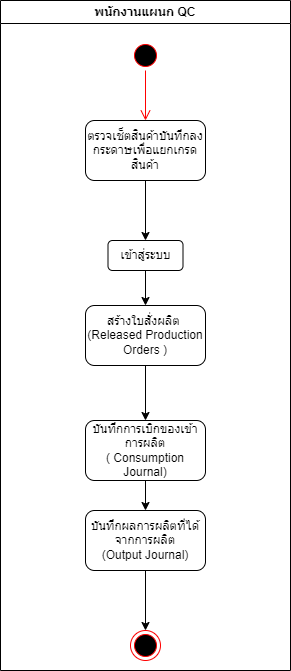

The diagram above was exported from draw.io. Its source (the exported page's mxGraphModel, read from the mxfile embedded in the PNG):
<mxGraphModel dx="1034" dy="456" grid="1" gridSize="10" guides="1" tooltips="1" connect="1" arrows="1" fold="1" page="1" pageScale="1" pageWidth="827" pageHeight="1169" math="0" shadow="0">
  <root>
    <mxCell id="0" />
    <mxCell id="1" parent="0" />
    <mxCell id="qh9UpgT3HNH6y6mYZ4DX-1" value="พนักงานแผนก QC" style="swimlane;whiteSpace=wrap;html=1;startSize=23;" parent="1" vertex="1">
      <mxGeometry x="269" y="80" width="290" height="670" as="geometry" />
    </mxCell>
    <mxCell id="wUKgCYyYojoZZrZaH9yN-1" value="" style="ellipse;html=1;shape=startState;fillColor=#000000;strokeColor=#ff0000;" parent="qh9UpgT3HNH6y6mYZ4DX-1" vertex="1">
      <mxGeometry x="130" y="40" width="30" height="30" as="geometry" />
    </mxCell>
    <mxCell id="wUKgCYyYojoZZrZaH9yN-2" value="" style="edgeStyle=orthogonalEdgeStyle;html=1;verticalAlign=bottom;endArrow=open;endSize=8;strokeColor=#ff0000;rounded=0;entryX=0.5;entryY=0;entryDx=0;entryDy=0;" parent="qh9UpgT3HNH6y6mYZ4DX-1" source="wUKgCYyYojoZZrZaH9yN-1" target="wUKgCYyYojoZZrZaH9yN-3" edge="1">
      <mxGeometry relative="1" as="geometry">
        <mxPoint x="145" y="100" as="targetPoint" />
      </mxGeometry>
    </mxCell>
    <mxCell id="GEEAaUk9O2wQuD05HxX5-4" value="" style="edgeStyle=orthogonalEdgeStyle;rounded=0;orthogonalLoop=1;jettySize=auto;html=1;entryX=0.5;entryY=0;entryDx=0;entryDy=0;" parent="qh9UpgT3HNH6y6mYZ4DX-1" source="wUKgCYyYojoZZrZaH9yN-3" target="80W4fzYsOeHb93J9RBjq-12" edge="1">
      <mxGeometry relative="1" as="geometry">
        <mxPoint x="144.99999999999977" y="230" as="targetPoint" />
      </mxGeometry>
    </mxCell>
    <mxCell id="wUKgCYyYojoZZrZaH9yN-3" value="ตรวจเช็ตสินค้าบันทึกลงกระดาษเพื่อแยกเกรดสินค้า" style="rounded=1;whiteSpace=wrap;html=1;" parent="qh9UpgT3HNH6y6mYZ4DX-1" vertex="1">
      <mxGeometry x="85" y="120" width="120" height="60" as="geometry" />
    </mxCell>
    <mxCell id="GEEAaUk9O2wQuD05HxX5-6" value="" style="edgeStyle=orthogonalEdgeStyle;rounded=0;orthogonalLoop=1;jettySize=auto;html=1;" parent="qh9UpgT3HNH6y6mYZ4DX-1" source="GEEAaUk9O2wQuD05HxX5-2" edge="1">
      <mxGeometry relative="1" as="geometry">
        <mxPoint x="145" y="420" as="targetPoint" />
      </mxGeometry>
    </mxCell>
    <mxCell id="GEEAaUk9O2wQuD05HxX5-2" value="สร้างใบสั่งผลิต&amp;nbsp;&lt;br&gt;(Released Production Orders&amp;nbsp;)" style="rounded=1;whiteSpace=wrap;html=1;" parent="qh9UpgT3HNH6y6mYZ4DX-1" vertex="1">
      <mxGeometry x="85" y="305" width="120" height="60" as="geometry" />
    </mxCell>
    <mxCell id="GEEAaUk9O2wQuD05HxX5-9" value="" style="edgeStyle=orthogonalEdgeStyle;rounded=0;orthogonalLoop=1;jettySize=auto;html=1;" parent="qh9UpgT3HNH6y6mYZ4DX-1" source="GEEAaUk9O2wQuD05HxX5-3" target="GEEAaUk9O2wQuD05HxX5-7" edge="1">
      <mxGeometry relative="1" as="geometry" />
    </mxCell>
    <mxCell id="GEEAaUk9O2wQuD05HxX5-3" value="บันทึกการเบิกของเข้าการผลิต&lt;br&gt;(&amp;nbsp;Consumption Journal)" style="rounded=1;whiteSpace=wrap;html=1;" parent="qh9UpgT3HNH6y6mYZ4DX-1" vertex="1">
      <mxGeometry x="85" y="420" width="120" height="60" as="geometry" />
    </mxCell>
    <mxCell id="GEEAaUk9O2wQuD05HxX5-12" value="" style="edgeStyle=orthogonalEdgeStyle;rounded=0;orthogonalLoop=1;jettySize=auto;html=1;" parent="qh9UpgT3HNH6y6mYZ4DX-1" edge="1">
      <mxGeometry relative="1" as="geometry">
        <mxPoint x="145" y="560" as="sourcePoint" />
        <mxPoint x="145" y="630" as="targetPoint" />
      </mxGeometry>
    </mxCell>
    <mxCell id="GEEAaUk9O2wQuD05HxX5-7" value="บันทึกผลการผลิตที่ได้จากการผลิต&lt;br&gt;(Output Journal)" style="rounded=1;whiteSpace=wrap;html=1;" parent="qh9UpgT3HNH6y6mYZ4DX-1" vertex="1">
      <mxGeometry x="85" y="510" width="120" height="60" as="geometry" />
    </mxCell>
    <mxCell id="GEEAaUk9O2wQuD05HxX5-10" value="" style="ellipse;html=1;shape=endState;fillColor=#000000;strokeColor=#ff0000;" parent="qh9UpgT3HNH6y6mYZ4DX-1" vertex="1">
      <mxGeometry x="130" y="630" width="30" height="30" as="geometry" />
    </mxCell>
    <mxCell id="80W4fzYsOeHb93J9RBjq-13" value="" style="edgeStyle=orthogonalEdgeStyle;rounded=0;orthogonalLoop=1;jettySize=auto;html=1;" parent="qh9UpgT3HNH6y6mYZ4DX-1" source="80W4fzYsOeHb93J9RBjq-12" target="GEEAaUk9O2wQuD05HxX5-2" edge="1">
      <mxGeometry relative="1" as="geometry" />
    </mxCell>
    <mxCell id="80W4fzYsOeHb93J9RBjq-12" value="เข้าสู่ระบบ" style="rounded=1;whiteSpace=wrap;html=1;" parent="qh9UpgT3HNH6y6mYZ4DX-1" vertex="1">
      <mxGeometry x="107.5" y="240" width="75" height="30" as="geometry" />
    </mxCell>
  </root>
</mxGraphModel>